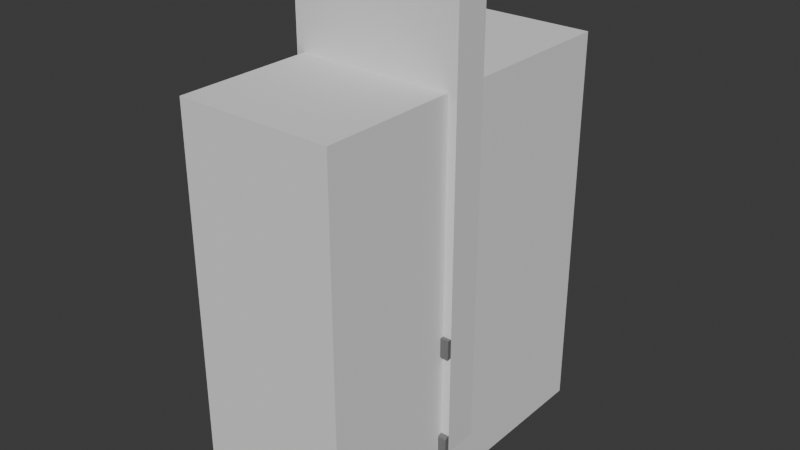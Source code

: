 # Source: T_rrahmenMitLeiste1_4.blend  (saved by Blender 4.0.36; exported with 4.5.12 LTS)
import bpy
from mathutils import Matrix  # noqa: F401  (used for matrix-valued properties, if any)

bpy.ops.wm.read_factory_settings(use_empty=True)
scene = bpy.context.scene
scene.name = 'Scene'

# ---- collections
col_collection = bpy.data.collections.new('Collection'); scene.collection.children.link(col_collection)

# ---- materials (node trees are filled in below, after node groups)
mat_aussen = bpy.data.materials.new('Aussen')
mat_aussen.alpha_threshold = 0.0
mat_aussen.use_backface_culling = True
mat_aussen.use_transparent_shadow = False
mat_aussen.roughness = 0.5
mat_aussen.line_color = (0.0, 0.0, 0.0, 1.0)
mat_innen = bpy.data.materials.new('Innen')
mat_innen.use_backface_culling = True
mat_innen.use_transparent_shadow = False
mat_graue_leiste = bpy.data.materials.new('Graue Leiste')
mat_graue_leiste.use_backface_culling = True
mat_graue_leiste.use_transparent_shadow = False

# ---- material node trees
mat_aussen.use_nodes = True; mat_aussen.node_tree.nodes.clear()
_N = mat_aussen.node_tree.nodes; _L = mat_aussen.node_tree.links
n0 = _N.new('ShaderNodeOutputMaterial'); n0.name = 'Material Output'; n0.location = (300, 300)
n1 = _N.new('ShaderNodeBsdfPrincipled'); n1.name = 'Principled BSDF'; n1.location = (10, 300)
n1.inputs[0].default_value = (0.1235, 0.0, 0.002298, 1.0)
n1.inputs[3].default_value = 1.45
_L.new(n1.outputs[0], n0.inputs[0])
n0.is_active_output = True
mat_innen.use_nodes = True; mat_innen.node_tree.nodes.clear()
_N = mat_innen.node_tree.nodes; _L = mat_innen.node_tree.links
n0 = _N.new('ShaderNodeBsdfPrincipled'); n0.name = 'Principled BSDF'; n0.location = (10, 300)
n0.inputs[3].default_value = 1.45
n1 = _N.new('ShaderNodeOutputMaterial'); n1.name = 'Material Output'; n1.location = (300, 300)
_L.new(n0.outputs[0], n1.inputs[0])
n1.is_active_output = True
mat_graue_leiste.use_nodes = True; mat_graue_leiste.node_tree.nodes.clear()
_N = mat_graue_leiste.node_tree.nodes; _L = mat_graue_leiste.node_tree.links
n0 = _N.new('ShaderNodeBsdfPrincipled'); n0.name = 'Principled BSDF'; n0.location = (10, 300)
n0.inputs[0].default_value = (0.1697, 0.1697, 0.1697, 1.0)
n0.inputs[3].default_value = 1.45
n1 = _N.new('ShaderNodeOutputMaterial'); n1.name = 'Material Output'; n1.location = (300, 300)
_L.new(n0.outputs[0], n1.inputs[0])
n1.is_active_output = True

# ---- world
world_world = bpy.data.worlds.new('World'); scene.world = world_world
world_world.use_nodes = True; world_world.node_tree.nodes.clear()
_N = world_world.node_tree.nodes; _L = world_world.node_tree.links
n0 = _N.new('ShaderNodeOutputWorld'); n0.name = 'World Output'; n0.location = (300, 300)
n1 = _N.new('ShaderNodeBackground'); n1.name = 'Background'; n1.location = (10, 300)
n1.inputs[0].default_value = (0.05088, 0.05088, 0.05088, 1.0)
_L.new(n1.outputs[0], n0.inputs[0])
n0.is_active_output = True
world_world.color = (0.05088, 0.05088, 0.05088)
world_world.use_sun_shadow = False
world_world.sun_shadow_jitter_overblur = 0.0

# ---- meshes
me_cube = bpy.data.meshes.new('Cube')
me_cube.from_pydata([(1.0, -5.96e-09, 2.5), (1.0, -5.96e-09, 0.0), (1.0, -0.2, 2.5), (1.0, -0.2, 0.0), (0.0, -5.96e-09, 2.5), (0.0, -5.96e-09, 0.0), (0.0, -0.2, 2.5), (0.0, -0.2, 0.0), (1.0, -0.2, 2.235e-08), (1.0, -0.2269, 2.235e-08), (0.0, -0.2, -2.235e-08), (0.0, -0.2269, -2.235e-08), (1.0, -0.2, 0.09975), (1.0, -0.2225, 0.09408), (0.0, -0.2, 0.09975), (0.0002047, -0.2225, 0.09408), (1.0, -0.2, 0.5888), (1.0, -0.224, 0.5888), (0.0, -0.2, 0.5888), (0.0, -0.224, 0.5888), (1.0, -0.2, 0.7012), (1.0, -0.224, 0.7012), (0.0, -0.2, 0.7012), (0.0, -0.224, 0.7012), (-0.0004005, -0.2269, 0.08761), (0.9996, -0.2269, 0.08761), (0.0001067, -0.2119, 0.09823), (1.0, -0.2119, 0.09823), (0.9504, -0.2, 2.0), (0.04957, -0.2, 0.0), (0.9504, -0.2, 0.0), (0.04957, -0.2, 2.0), (0.04957, -5.96e-09, 0.0), (0.9504, -5.96e-09, 0.0), (0.04957, -5.96e-09, 2.0), (0.9504, -5.96e-09, 2.0), (0.9504, -0.2225, 0.09408), (0.04957, -0.2225, 0.09408), (0.04957, -0.2119, 0.09823), (0.9504, -0.2119, 0.09823), (0.04957, -0.2269, -2.014e-08), (0.9504, -0.2269, 2.014e-08), (0.9504, -0.2269, 0.08761), (0.04957, -0.2269, 0.08761), (0.04957, -0.224, 0.5888), (0.9504, -0.224, 0.5888), (0.9504, -0.2, 0.5888), (0.04957, -0.2, 0.5888), (0.9504, -0.224, 0.7012), (0.04957, -0.224, 0.7012), (0.04957, -0.2, 0.7012), (0.9504, -0.2, 0.7012), (0.04957, -0.2, -2.014e-08), (0.9504, -0.2, 2.014e-08), (0.04957, -0.2, 0.09975), (0.9504, -0.2, 0.09975)], [], [(0, 4, 6, 2), (30, 3, 2, 6, 7, 29, 31, 28), (7, 6, 4, 5), (33, 1, 3, 30), (7, 5, 32, 29), (1, 0, 2, 3), (5, 4, 0, 1, 33, 35, 34, 32), (13, 27, 39, 36), (26, 15, 37, 38), (41, 9, 25, 42), (24, 11, 40, 43), (19, 18, 47, 44), (16, 17, 45, 46), (22, 23, 49, 50), (21, 20, 51, 48), (23, 19, 44, 49), (17, 21, 48, 45), (53, 8, 9, 41), (11, 10, 52, 40), (25, 13, 36, 42), (15, 24, 43, 37), (27, 12, 55, 39), (14, 26, 38, 54), (15, 26, 14, 10, 11, 24), (27, 13, 25, 9, 8, 12), (16, 20, 21, 17), (18, 19, 23, 22), (34, 31, 29, 32), (30, 28, 35, 33), (28, 31, 34, 35), (46, 45, 48, 51), (41, 42, 36, 39, 55, 53), (43, 40, 52, 54, 38, 37), (47, 50, 49, 44)])
me_cube.polygons.foreach_set('material_index', [1, 1, 1, 1, 1, 1, 1, 2, 2, 2, 2, 2, 2, 2, 2, 2, 2, 2, 2, 2, 2, 2, 2, 2, 2, 2, 2, 1, 1, 1, 2, 2, 2, 2])
_uv = me_cube.uv_layers.new(name='UVMap')
_uv.uv.foreach_set('vector', [0.8856, 0.2288, 0.9999, 0.2288, 0.9999, 0.3431, 0.8856, 0.3431, 0.7712, 0.3487, 0.7712, 0.3431, 0.8856, 0.3431, 0.9141, 0.4574, 0.7712, 0.4574, 0.7712, 0.4517, 0.8845, 0.4517, 0.8637, 0.3487, 0.7712, 0.0001482, 0.9141, 0.0001482, 0.9141, 0.1144, 0.7712, 0.1144, 0.7656, 0.2288, 0.7712, 0.2288, 0.7712, 0.3431, 0.7656, 0.3431, 0.6569, 0.3431, 0.6569, 0.2288, 0.6626, 0.2288, 0.6626, 0.3431, 0.7712, 0.2288, 0.8856, 0.2288, 0.8856, 0.3431, 0.7712, 0.3431, 0.7712, 0.1144, 0.9141, 0.1144, 0.8856, 0.2288, 0.7712, 0.2288, 0.7712, 0.2231, 0.8637, 0.2231, 0.8845, 0.1201, 0.7712, 0.1201, 0.234, 0.0001482, 0.2799, 0.0002363, 0.2799, 0.04485, 0.234, 0.04485, 0.2799, 0.8983, 0.234, 0.8982, 0.234, 0.8539, 0.2799, 0.8539, 0.1162, 0.04485, 0.1162, 0.0003321, 0.2142, 0.0006917, 0.2142, 0.04485, 0.2142, 0.8988, 0.1162, 0.8984, 0.1162, 0.8539, 0.2142, 0.8539, 0.5533, 0.0001481, 0.6567, 0.0001481, 0.6567, 0.04466, 0.5533, 0.04466, 0.6567, 0.8982, 0.5533, 0.8982, 0.5533, 0.8537, 0.6567, 0.8537, 0.3316, 0.0001482, 0.435, 0.0001481, 0.435, 0.04466, 0.3316, 0.04466, 0.435, 0.8982, 0.3316, 0.8982, 0.3316, 0.8537, 0.435, 0.8537, 0.435, 0.0001481, 0.5533, 0.0001481, 0.5533, 0.04466, 0.435, 0.04466, 0.5533, 0.8982, 0.435, 0.8982, 0.435, 0.8537, 0.5533, 0.8537, 0.0001482, 0.04485, 0.0001482, 0.0003321, 0.1162, 0.0003321, 0.1162, 0.04485, 0.1162, 0.8984, 0.0001482, 0.8984, 0.0001482, 0.8539, 0.1162, 0.8539, 0.2142, 0.0006917, 0.234, 0.0001482, 0.234, 0.04485, 0.2142, 0.04485, 0.234, 0.8982, 0.2142, 0.8988, 0.2142, 0.8539, 0.234, 0.8539, 0.2799, 0.0002363, 0.3313, 0.0003321, 0.3313, 0.04485, 0.2799, 0.04485, 0.3313, 0.8984, 0.2799, 0.8983, 0.2799, 0.8539, 0.3313, 0.8539, 0.234, 0.8982, 0.2799, 0.8983, 0.3313, 0.8984, 0.0001482, 0.8984, 0.1162, 0.8984, 0.2142, 0.8988, 0.2799, 0.0002363, 0.234, 0.0001482, 0.2142, 0.0006917, 0.1162, 0.0003321, 0.0001482, 0.0003321, 0.3313, 0.0003321, 0.6567, 0.8982, 0.3316, 0.8982, 0.435, 0.8982, 0.5533, 0.8982, 0.6567, 0.0001481, 0.5533, 0.0001481, 0.435, 0.0001481, 0.3316, 0.0001482, 0.625, 0.125, 0.625, 0.1, 0.4067, 0.1, 0.4067, 0.125, 0.4067, 0.65, 0.625, 0.65, 0.625, 0.625, 0.4067, 0.625, 0.625, 0.65, 0.875, 0.65, 0.875, 0.625, 0.625, 0.625, 0.6567, 0.8537, 0.5533, 0.8537, 0.435, 0.8537, 0.3316, 0.8537, 0.1162, 0.04485, 0.2142, 0.04485, 0.234, 0.04485, 0.2799, 0.04485, 0.3313, 0.04485, 0.0001482, 0.04485, 0.2142, 0.8539, 0.1162, 0.8539, 0.0001482, 0.8539, 0.3313, 0.8539, 0.2799, 0.8539, 0.234, 0.8539, 0.6567, 0.04466, 0.3316, 0.04466, 0.435, 0.04466, 0.5533, 0.04466])
me_cube.materials.append(mat_aussen)
me_cube.materials.append(mat_innen)
me_cube.materials.append(mat_graue_leiste)
me_cube.use_mirror_vertex_groups = False
me_cube.update()
me_cube_001 = bpy.data.meshes.new('Cube.001')
me_cube_001.from_pydata([(-1.0, -1.0, -1.29), (-1.0, -1.0, 1.0), (-1.0, 1.0, -1.29), (-1.0, 1.0, 1.0), (1.0, -1.0, -1.29), (1.0, -1.0, 1.0), (1.0, 1.0, -1.29), (1.0, 1.0, 1.0)], [], [(0, 1, 3, 2), (2, 3, 7, 6), (6, 7, 5, 4), (4, 5, 1, 0), (2, 6, 4, 0), (7, 3, 1, 5)])
_uv = me_cube_001.uv_layers.new(name='UVMap')
_uv.uv.foreach_set('vector', [0.375, 0.0, 0.625, 0.0, 0.625, 0.25, 0.375, 0.25, 0.375, 0.25, 0.625, 0.25, 0.625, 0.5, 0.375, 0.5, 0.375, 0.5, 0.625, 0.5, 0.625, 0.75, 0.375, 0.75, 0.375, 0.75, 0.625, 0.75, 0.625, 1.0, 0.375, 1.0, 0.125, 0.5, 0.375, 0.5, 0.375, 0.75, 0.125, 0.75, 0.625, 0.5, 0.875, 0.5, 0.875, 0.75, 0.625, 0.75])
me_cube_001.update()

# ---- objects
ob_wand_1___4 = bpy.data.objects.new('Wand 1 * 4', me_cube)
ob_cube = bpy.data.objects.new('Cube', me_cube_001)

# ---- transforms, parenting, visibility, modifiers, constraints
ob_wand_1___4.location = (0.0, 0.0, 0.0)
ob_wand_1___4.lock_rotations_4d = False
ob_wand_1___4.empty_display_type = 'ARROWS'
ob_wand_1___4.lineart.crease_threshold = 0.0
ob_cube.location = (0.5, 0.0, 1.0)
ob_cube.scale = (0.4504, 1.0, 1.0)

# ---- collection membership
col_collection.objects.link(ob_wand_1___4)
col_collection.objects.link(ob_cube)

# ---- scene / render settings (as saved in the file)
scene.frame_start = 1; scene.frame_end = 250; scene.frame_set(105)
scene.render.engine = 'BLENDER_EEVEE_NEXT'
scene.cycles.sampling_pattern = 'TABULATED_SOBOL'
bpy.context.view_layer.update()

# ---- added for rendering (the .blend has no active camera and no usable light): camera, sun
cam_auto = bpy.data.cameras.new('AutoCamera')
cam_auto.lens = 50.0
cam_auto.sensor_width = 36.0
cam_auto.clip_end = 1000.0
ob_auto_camera = bpy.data.objects.new('AutoCamera', cam_auto)
scene.collection.objects.link(ob_auto_camera)
ob_auto_camera.location = (3.80831, -3.97009, 3.75164)
ob_auto_camera.rotation_euler = (1.09748, -7.21219e-08, 0.694738)
scene.camera = ob_auto_camera
light_auto_sun = bpy.data.lights.new('AutoSun', 'SUN')
light_auto_sun.energy = 3.0
light_auto_sun.angle = 0.0523599
ob_auto_sun = bpy.data.objects.new('AutoSun', light_auto_sun)
scene.collection.objects.link(ob_auto_sun)
ob_auto_sun.rotation_euler = (0.872665, 0.174533, 0.523599)
bpy.context.view_layer.update()
